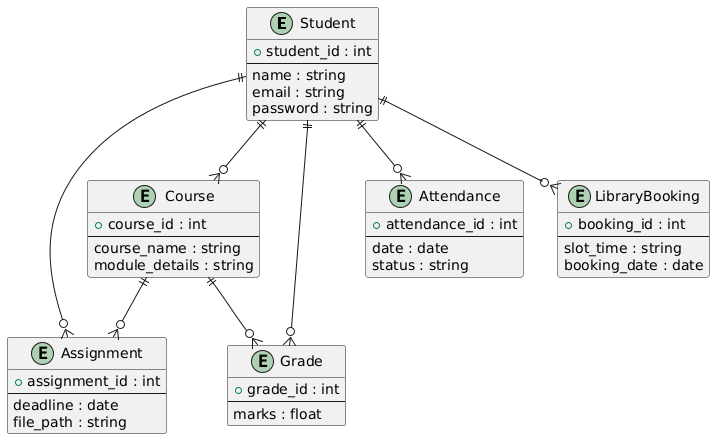

The diagram above was rendered by PlantUML. Its source (embedded in the PNG):
@startuml
entity Student {
  +student_id : int
  --
  name : string
  email : string
  password : string
}

entity Course {
  +course_id : int
  --
  course_name : string
  module_details : string
}

entity Assignment {
  +assignment_id : int
  --
  deadline : date
  file_path : string
}

entity Grade {
  +grade_id : int
  --
  marks : float
}

entity Attendance {
  +attendance_id : int
  --
  date : date
  status : string
}

entity LibraryBooking {
  +booking_id : int
  --
  slot_time : string
  booking_date : date
}

Student ||--o{ Course
Student ||--o{ Assignment
Student ||--o{ Grade
Student ||--o{ Attendance
Student ||--o{ LibraryBooking
Course ||--o{ Assignment
Course ||--o{ Grade
@enduml